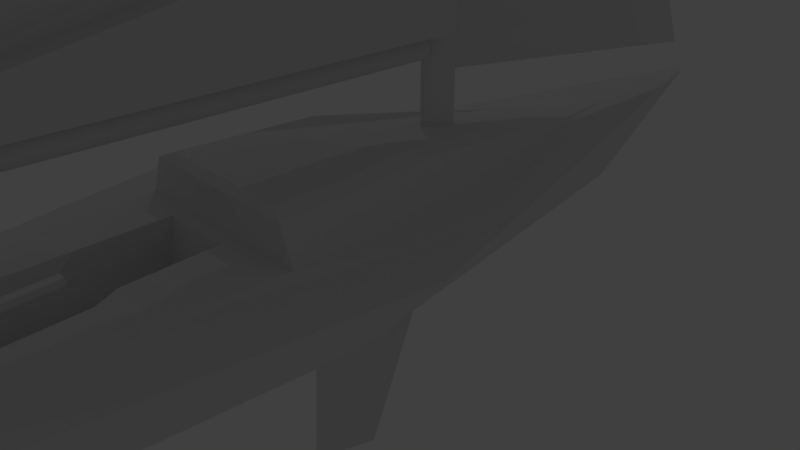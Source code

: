 # Source: boat.blend  (saved by Blender 2.79.0; exported with 4.5.12 LTS)
import bpy
from mathutils import Matrix  # noqa: F401  (used for matrix-valued properties, if any)

bpy.ops.wm.read_factory_settings(use_empty=True)
scene = bpy.context.scene
scene.name = 'Scene'

# ---- collections
col_collection_1 = bpy.data.collections.new('Collection 1'); scene.collection.children.link(col_collection_1)

# ---- world
world_world = bpy.data.worlds.new('World'); scene.world = world_world
world_world.color = (0.05088, 0.05088, 0.05088)
world_world.use_sun_shadow = False
world_world.sun_shadow_jitter_overblur = 0.0
world_world.cycles.sampling_method = 'MANUAL'

# ---- cameras
cam_camera = bpy.data.cameras.new('Camera')
cam_camera.clip_end = 100.0
cam_camera.lens = 35.0
cam_camera.sensor_width = 32.0
cam_camera.sensor_height = 18.0
cam_camera.ortho_scale = 7.314
cam_camera.dof.focus_distance = 0.0
cam_camera.dof.aperture_fstop = 128.0

# ---- lights
light_lamp = bpy.data.lights.new('Lamp', 'POINT')
light_lamp.transmission_factor = 0.0
light_lamp.cutoff_distance = 30.0
light_lamp.energy = 100.0
light_lamp.shadow_buffer_clip_start = 1.001
light_lamp.shadow_soft_size = 0.1
light_lamp.shadow_maximum_resolution = 0.006
light_lamp.use_absolute_resolution = True

# ---- meshes
me_cylinder_002 = bpy.data.meshes.new('Cylinder.002')
me_cylinder_002.from_pydata([(-0.2213, 1.511, -10.52), (-0.2213, 1.973, -10.52), (-0.2213, 1.024, -1.256), (-0.2213, 1.486, -1.256), (0.38, 1.511, -10.52), (0.38, 1.973, -10.52), (0.38, 1.024, -1.256), (0.38, 1.486, -1.256), (-0.2213, 1.486, -0.769), (-0.2213, 1.024, -0.769), (0.38, 1.486, -0.769), (0.38, 1.024, -0.769), (-0.2213, 1.353, -0.2751), (-0.2213, 0.8781, -0.1529), (0.38, 1.353, -0.2751), (0.38, 0.8781, -0.1529), (-0.2213, 1.081, 0.4392), (-0.2213, 0.5831, 0.2455), (0.38, 1.081, 0.4392), (0.38, 0.5831, 0.2455), (-0.2213, 0.5869, 0.7874), (-0.2213, 0.3455, 0.3929), (0.38, 0.5869, 0.7874), (0.38, 0.3455, 0.3929), (-0.2213, -1.172, 1.997), (-0.2213, -1.435, 1.601), (0.38, -1.172, 1.997), (0.38, -1.435, 1.601), (-0.2213, -1.387, 2.063), (-0.2213, -1.713, 1.7), (0.38, -1.387, 2.063), (0.38, -1.713, 1.7), (-0.2213, -1.646, 2.111), (-0.2213, -2.075, 1.835), (0.38, -1.646, 2.111), (0.38, -2.075, 1.835), (-0.2213, -1.838, 2.336), (-0.2213, -2.299, 2.183), (0.38, -1.838, 2.336), (0.38, -2.299, 2.183), (-0.2213, -1.907, 2.74), (-0.2213, -2.362, 2.656), (0.38, -1.907, 2.74), (0.38, -2.362, 2.656), (-0.2213, -2.045, 3.482), (-0.2213, -2.5, 3.398), (0.38, -2.045, 3.482), (0.38, -2.5, 3.398)], [], [(3, 1, 0, 2), (7, 6, 4, 5), (2, 6, 11, 9), (0, 1, 5, 4), (1, 3, 7, 5), (2, 0, 4, 6), (10, 8, 12, 14), (6, 7, 10, 11), (3, 2, 9, 8), (7, 3, 8, 10), (13, 15, 19, 17), (11, 10, 14, 15), (9, 11, 15, 13), (8, 9, 13, 12), (17, 19, 23, 21), (12, 13, 17, 16), (14, 12, 16, 18), (15, 14, 18, 19), (22, 20, 24, 26), (16, 17, 21, 20), (18, 16, 20, 22), (19, 18, 22, 23), (25, 27, 31, 29), (23, 22, 26, 27), (21, 23, 27, 25), (20, 21, 25, 24), (28, 29, 33, 32), (24, 25, 29, 28), (26, 24, 28, 30), (27, 26, 30, 31), (34, 32, 36, 38), (30, 28, 32, 34), (31, 30, 34, 35), (29, 31, 35, 33), (37, 39, 43, 41), (35, 34, 38, 39), (33, 35, 39, 37), (32, 33, 37, 36), (42, 40, 44, 46), (36, 37, 41, 40), (38, 36, 40, 42), (39, 38, 42, 43), (44, 45, 47, 46), (43, 42, 46, 47), (41, 43, 47, 45), (40, 41, 45, 44)])
me_cylinder_002.use_remesh_preserve_volume = False
me_cylinder_002.use_remesh_preserve_attributes = False
me_cylinder_002.use_mirror_vertex_groups = False
me_cylinder_002.update()
me_cylinder_000 = bpy.data.meshes.new('Cylinder.000')
me_cylinder_000.from_pydata([(-0.5115, -6.019, 1.069), (0.4876, -6.019, 1.069), (-0.1027, -5.417, 3.567), (0.7876, -6.001, -0.2), (0.03425, -5.986, -1.296), (-0.7192, -6.001, -0.2), (-0.5115, -15.63, 0.4624), (0.4876, -15.63, 0.4624), (-0.1027, -15.59, 1.794), (0.7876, -15.63, -0.214), (0.03425, -15.62, -0.7981), (-0.7192, -15.63, -0.214)], [], [(7, 8, 6), (0, 5, 11, 6), (1, 2, 8, 7), (6, 11, 10, 9, 7), (4, 3, 9, 10), (2, 0, 6, 8), (5, 4, 10, 11), (3, 1, 7, 9), (2, 1, 0), (1, 3, 4, 5, 0)])
me_cylinder_000.use_remesh_preserve_volume = False
me_cylinder_000.use_remesh_preserve_attributes = False
me_cylinder_000.use_mirror_vertex_groups = False
me_cylinder_000.update()
me_plane_004 = bpy.data.meshes.new('Plane.004')
me_plane_004.from_pydata([(-2.074e-07, -4.685, 3.078), (6.781e-08, -4.773, 3.269), (8.43e-08, -0.01076, 0.399), (2.035e-07, -0.01076, 12.94), (1.835e-07, -0.01076, 10.83), (1.7e-07, -0.01076, 9.416), (1.491e-07, -0.01076, 7.21), (1.32e-07, -0.01076, 5.412), (1.085e-07, -0.01076, 2.947), (9.791e-08, -0.01076, 1.831), (0.1093, -4.499, 3.825), (0.424, -4.049, 4.741), (0.9693, -3.055, 6.765), (1.114, -2.329, 8.24), (1.069, -1.437, 10.05), (0.7882, -0.8655, 11.21), (0.09971, -4.679, 3.082), (0.09971, -4.766, 3.273), (0.09971, -0.004538, 0.4033), (0.09971, -0.004538, 12.94), (0.09971, -0.004538, 10.83), (0.09971, -0.004538, 9.421), (0.09971, -0.004538, 7.214), (0.09971, -0.004538, 5.416), (0.09971, -0.004538, 2.951), (0.09971, -0.004538, 1.835), (0.209, -4.493, 3.83), (0.5237, -4.043, 4.746), (1.069, -3.049, 6.769), (1.213, -2.323, 8.245), (1.169, -1.431, 10.05), (0.888, -0.8593, 11.21)], [], [(0, 2, 9, 10, 1), (9, 8, 11, 10), (8, 7, 12, 11), (7, 6, 13, 12), (6, 5, 14, 13), (5, 4, 15, 14), (4, 3, 15), (15, 3, 14), (13, 14, 12), (16, 17, 26, 25, 18), (25, 26, 27, 24), (24, 27, 28, 23), (23, 28, 29, 22), (22, 29, 30, 21), (21, 30, 31, 20), (20, 31, 19), (31, 30, 19), (29, 28, 30), (9, 2, 18, 25), (10, 11, 27, 26), (3, 4, 20, 19), (11, 12, 28, 27), (4, 5, 21, 20), (5, 6, 22, 21), (6, 7, 23, 22), (14, 3, 19, 30), (2, 0, 16, 18), (7, 8, 24, 23), (12, 14, 30, 28), (0, 1, 17, 16), (8, 9, 25, 24), (1, 10, 26, 17)])
me_plane_004.use_remesh_preserve_volume = False
me_plane_004.use_remesh_preserve_attributes = False
me_plane_004.use_mirror_vertex_groups = False
me_plane_004.update()
me_plane_003 = bpy.data.meshes.new('Plane.003')
me_plane_003.from_pydata([(0.01096, -6.894, -0.06811), (0.01096, -6.888, 0.1518), (0.01096, -0.07625, 11.81), (0.01096, 0.04112, 0.04926), (0.01096, 0.02377, 1.788), (0.01096, 0.00893, 3.276), (0.01096, -0.001141, 4.285), (0.01096, -0.006983, 4.871), (0.01096, -0.01517, 5.692), (0.01096, -0.02283, 6.459), (0.01096, -0.03815, 7.995), (0.01096, -0.04689, 8.871), (0.01096, -0.05851, 10.04), (0.6102, -1.115, 10.04), (1.014, -1.795, 8.871), (1.172, -2.307, 7.995), (1.369, -3.204, 6.459), (1.368, -3.653, 5.692), (1.27, -4.132, 4.871), (1.172, -4.474, 4.285), (0.8639, -5.064, 3.276), (0.531, -5.933, 1.788), (0.9812, -3.186, 4.871), (0.4305, -1.382, 4.871), (1.361, -3.186, 6.459), (0.5909, -1.382, 6.459), (0.1337, -1.382, 1.788), (0.2912, -3.186, 1.788), (0.7685, -1.382, 9.58), (0.6983, -1.382, 7.995), (0.5481, -3.186, 3.276), (0.2448, -1.382, 3.276), (0.5208, -1.382, 5.692), (1.194, -3.186, 5.692), (0.7767, -1.382, 8.871), (1.365, -3.186, 6.491), (0.3692, -1.382, 4.285), (0.8375, -3.186, 4.285), (-0.1032, -6.861, -0.06811), (-0.1032, -6.856, 0.1518), (-0.1032, -0.04365, 11.81), (-0.1032, 0.07372, 0.04926), (-0.1032, 0.05637, 1.788), (-0.1032, 0.04153, 3.276), (-0.1032, 0.03146, 4.285), (-0.1032, 0.02562, 4.871), (-0.1032, 0.01743, 5.692), (-0.1032, 0.009772, 6.459), (-0.1032, -0.005546, 7.995), (-0.1032, -0.01429, 8.871), (-0.1032, -0.02591, 10.04), (0.4961, -1.082, 10.04), (0.8999, -1.763, 8.871), (1.058, -2.275, 7.995), (1.255, -3.172, 6.459), (1.254, -3.62, 5.692), (1.156, -4.099, 4.871), (1.058, -4.442, 4.285), (0.7498, -5.031, 3.276), (0.4169, -5.9, 1.788), (0.867, -3.153, 4.871), (0.3164, -1.349, 4.871), (1.247, -3.153, 6.459), (0.4768, -1.349, 6.459), (0.01954, -1.349, 1.788), (0.1771, -3.153, 1.788), (0.6543, -1.349, 9.58), (0.5842, -1.349, 7.995), (0.434, -3.153, 3.276), (0.1307, -1.349, 3.276), (0.4067, -1.349, 5.692), (1.08, -3.153, 5.692), (0.6626, -1.349, 8.871), (1.251, -3.153, 6.491), (0.2551, -1.349, 4.285), (0.7234, -3.153, 4.285)], [], [(21, 20, 30, 27), (20, 19, 37, 30), (19, 18, 22, 37), (18, 17, 33, 22), (17, 16, 24, 33), (16, 35, 24), (15, 14, 34, 29), (14, 28, 34), (13, 2, 12), (34, 11, 10, 29), (33, 32, 23, 22), (32, 8, 7, 23), (30, 31, 26, 27), (31, 5, 4, 26), (28, 13, 12, 11, 34), (24, 25, 32, 33), (25, 9, 8, 32), (37, 36, 31, 30), (36, 6, 5, 31), (35, 15, 29, 25, 24), (29, 10, 9, 25), (22, 23, 36, 37), (23, 7, 6, 36), (21, 27, 26, 4, 3, 0, 1), (59, 65, 68, 58), (58, 68, 75, 57), (57, 75, 60, 56), (56, 60, 71, 55), (55, 71, 62, 54), (54, 62, 73), (53, 67, 72, 52), (52, 72, 66), (51, 50, 40), (72, 67, 48, 49), (71, 60, 61, 70), (70, 61, 45, 46), (68, 65, 64, 69), (69, 64, 42, 43), (66, 72, 49, 50, 51), (62, 71, 70, 63), (63, 70, 46, 47), (75, 68, 69, 74), (74, 69, 43, 44), (73, 62, 63, 67, 53), (67, 63, 47, 48), (60, 75, 74, 61), (61, 74, 44, 45), (59, 39, 38, 41, 42, 64, 65), (4, 5, 43, 42), (19, 20, 58, 57), (2, 13, 51, 40), (5, 6, 44, 43), (20, 21, 59, 58), (28, 14, 52, 66), (15, 35, 73, 53), (6, 7, 45, 44), (13, 28, 66, 51), (21, 1, 39, 59), (14, 15, 53, 52), (7, 8, 46, 45), (0, 3, 41, 38), (35, 16, 54, 73), (8, 9, 47, 46), (1, 0, 38, 39), (16, 17, 55, 54), (9, 10, 48, 47), (12, 2, 40, 50), (17, 18, 56, 55), (10, 11, 49, 48), (3, 4, 42, 41), (18, 19, 57, 56), (11, 12, 50, 49)])
me_plane_003.use_remesh_preserve_volume = False
me_plane_003.use_remesh_preserve_attributes = False
me_plane_003.use_mirror_vertex_groups = False
me_plane_003.update()
me_plane_002 = bpy.data.meshes.new('Plane.002')
me_plane_002.from_pydata([(0.03052, -0.02226, 11.84), (0.03052, 0.09511, -0.01804), (0.03052, -6.932, 0.2214), (0.03052, -6.815, -0.01804), (-0.02269, -0.02226, 11.84), (-0.02269, 0.09511, -0.01804), (-0.02269, -6.932, 0.2214), (-0.02269, -6.815, -0.01804), (-0.01765, 0.3524, -0.1644), (-0.01636, 0.3524, -0.1644)], [(8, 9)], [(7, 6, 4, 5), (5, 1, 3, 7), (0, 4, 6, 2), (5, 4, 0, 1), (1, 0, 2, 3), (3, 2, 6, 7)])
me_plane_002.use_remesh_preserve_volume = False
me_plane_002.use_remesh_preserve_attributes = False
me_plane_002.use_mirror_vertex_groups = False
me_plane_002.update()
me_plane_001 = bpy.data.meshes.new('Plane.001')
me_plane_001.from_pydata([(0.3894, 0.3524, 1.059), (0.3894, 0.3524, 0.06877), (0.3894, -1.648, 1.059), (0.3894, -6.741, 0.06877), (-0.3441, 0.3524, 1.059), (-0.3441, 0.3524, 0.06877), (-0.3441, -1.648, 1.059), (-0.3441, -6.741, 0.06877), (-0.3441, -6.741, -0.1644), (0.3894, -6.741, -0.1644), (-0.3441, 0.3524, -0.1644), (0.3894, 0.3524, -0.1644)], [], [(5, 1, 11, 10), (7, 6, 4, 5), (5, 4, 0, 1), (3, 2, 6, 7), (1, 0, 2, 3), (0, 4, 6, 2), (10, 11, 9, 8), (3, 7, 8, 9), (1, 3, 9, 11), (7, 5, 10, 8)])
me_plane_001.use_remesh_preserve_volume = False
me_plane_001.use_remesh_preserve_attributes = False
me_plane_001.use_mirror_vertex_groups = False
me_plane_001.update()
me_plane = bpy.data.meshes.new('Plane')
me_plane.from_pydata([(3.273e-24, 0.1469, -0.1511), (-8.361e-17, -7.065, -0.1511), (0.03673, 0.1469, -0.1547), (0.03673, -7.065, -0.1547), (0.07205, 0.1469, -0.1654), (0.07205, -7.065, -0.1654), (0.1046, 0.1469, -0.1828), (0.1046, -7.065, -0.1828), (0.1331, 0.1469, -0.2062), (0.1331, -7.065, -0.2062), (0.1565, 0.1469, -0.2348), (0.1565, -7.065, -0.2348), (0.1739, 0.1469, -0.2673), (0.1739, -7.065, -0.2673), (0.1847, 0.1469, -0.3026), (0.1847, -7.065, -0.3026), (0.1883, 0.1469, -0.3394), (0.1883, -7.065, -0.3394), (0.1847, 0.1469, -0.3761), (0.1847, -7.065, -0.3761), (0.1739, 0.1469, -0.4114), (0.1739, -7.065, -0.4114), (0.1565, 0.1469, -0.444), (0.1565, -7.065, -0.444), (0.1331, 0.1469, -0.4725), (0.1331, -7.065, -0.4725), (0.1046, 0.1469, -0.4959), (0.1046, -7.065, -0.4959), (0.07205, 0.1469, -0.5133), (0.07205, -7.065, -0.5133), (0.03673, 0.1469, -0.524), (0.03673, -7.065, -0.524), (-6.135e-08, 0.1469, -0.5276), (-6.135e-08, -7.065, -0.5276), (-0.03673, 0.1469, -0.524), (-0.03673, -7.065, -0.524), (-0.07205, 0.1469, -0.5133), (-0.07205, -7.065, -0.5133), (-0.1046, 0.1469, -0.4959), (-0.1046, -7.065, -0.4959), (-0.1331, 0.1469, -0.4725), (-0.1331, -7.065, -0.4725), (-0.1565, 0.1469, -0.444), (-0.1565, -7.065, -0.444), (-0.1739, 0.1469, -0.4114), (-0.1739, -7.065, -0.4114), (-0.1847, 0.1469, -0.3761), (-0.1847, -7.065, -0.3761), (-0.1883, 0.1469, -0.3394), (-0.1883, -7.065, -0.3394), (-0.1847, 0.1469, -0.3026), (-0.1847, -7.065, -0.3026), (-0.1739, 0.1469, -0.2673), (-0.1739, -7.065, -0.2673), (-0.1565, 0.1469, -0.2348), (-0.1565, -7.065, -0.2348), (-0.1331, 0.1469, -0.2062), (-0.1331, -7.065, -0.2062), (-0.1046, 0.1469, -0.1828), (-0.1046, -7.065, -0.1828), (-0.07205, 0.1469, -0.1654), (-0.07205, -7.065, -0.1654), (-0.03673, 0.1469, -0.1547), (-0.03673, -7.065, -0.1547)], [], [(0, 1, 3, 2), (2, 3, 5, 4), (4, 5, 7, 6), (6, 7, 9, 8), (8, 9, 11, 10), (10, 11, 13, 12), (12, 13, 15, 14), (14, 15, 17, 16), (16, 17, 19, 18), (18, 19, 21, 20), (20, 21, 23, 22), (22, 23, 25, 24), (24, 25, 27, 26), (26, 27, 29, 28), (28, 29, 31, 30), (30, 31, 33, 32), (32, 33, 35, 34), (34, 35, 37, 36), (36, 37, 39, 38), (38, 39, 41, 40), (40, 41, 43, 42), (42, 43, 45, 44), (44, 45, 47, 46), (46, 47, 49, 48), (48, 49, 51, 50), (50, 51, 53, 52), (52, 53, 55, 54), (54, 55, 57, 56), (56, 57, 59, 58), (58, 59, 61, 60), (3, 1, 63, 61, 59, 57, 55, 53, 51, 49, 47, 45, 43, 41, 39, 37, 35, 33, 31, 29, 27, 25, 23, 21, 19, 17, 15, 13, 11, 9, 7, 5), (60, 61, 63, 62), (62, 63, 1, 0), (0, 2, 4, 6, 8, 10, 12, 14, 16, 18, 20, 22, 24, 26, 28, 30, 32, 34, 36, 38, 40, 42, 44, 46, 48, 50, 52, 54, 56, 58, 60, 62)])
me_plane.use_remesh_preserve_volume = False
me_plane.use_remesh_preserve_attributes = False
me_plane.use_mirror_vertex_groups = False
me_plane.update()
me_cylinder_001 = bpy.data.meshes.new('Cylinder.001')
me_cylinder_001.from_pydata([(-1.723e-08, -14.85, -4.34), (-1.723e-08, 43.68, -4.34), (0.1319, -14.85, -4.312), (0.1319, 43.68, -4.312), (0.2588, -14.85, -4.226), (0.2588, 43.68, -4.226), (0.3757, -14.85, -4.088), (0.3757, 43.68, -4.088), (0.4782, -14.85, -3.901), (0.4782, 43.68, -3.901), (0.5623, -14.85, -3.674), (0.5623, 43.68, -3.674), (0.6248, -14.85, -3.414), (0.6248, 43.68, -3.414), (0.6632, -14.85, -3.133), (0.6632, 43.68, -3.133), (0.6762, -14.85, -2.84), (0.6762, 43.68, -2.84), (0.6632, -14.85, -2.548), (0.6632, 43.68, -2.548), (0.6248, -14.85, -2.266), (0.6248, 43.68, -2.266), (0.5623, -14.85, -2.007), (0.5623, 43.68, -2.007), (0.4782, -14.85, -1.78), (0.4782, 43.68, -1.78), (0.3757, -14.85, -1.593), (0.3757, 43.68, -1.593), (0.2588, -14.85, -1.455), (0.2588, 43.68, -1.455), (0.1319, -14.85, -1.369), (0.1319, 43.68, -1.369), (-2.376e-07, -14.85, -1.341), (-2.376e-07, 43.68, -1.341), (-0.1319, -14.85, -1.369), (-0.1319, 43.68, -1.369), (-0.2588, -14.85, -1.455), (-0.2588, 43.68, -1.455), (-0.3757, -14.85, -1.593), (-0.3757, 43.68, -1.593), (-0.4782, -14.85, -1.78), (-0.4782, 43.68, -1.78), (-0.5623, -14.85, -2.007), (-0.5623, 43.68, -2.007), (-0.6248, -14.85, -2.266), (-0.6248, 43.68, -2.266), (-0.6632, -14.85, -2.548), (-0.6632, 43.68, -2.548), (-0.6762, -14.85, -2.84), (-0.6762, 43.68, -2.84), (-0.6632, -14.85, -3.133), (-0.6632, 43.68, -3.133), (-0.6248, -14.85, -3.414), (-0.6248, 43.68, -3.414), (-0.5623, -14.85, -3.674), (-0.5623, 43.68, -3.674), (-0.4782, -14.85, -3.901), (-0.4782, 43.68, -3.901), (-0.3757, -14.85, -4.088), (-0.3757, 43.68, -4.088), (-0.2588, -14.85, -4.226), (-0.2588, 43.68, -4.226), (-0.1319, -14.85, -4.312), (-0.1319, 43.68, -4.312), (0.08939, 64.84, -2.985), (8.664e-09, 64.84, -3.005), (0.1753, 64.84, -2.927), (0.2546, 64.84, -2.833), (0.324, 64.84, -2.707), (0.381, 64.84, -2.553), (0.4233, 64.84, -2.377), (0.4494, 64.84, -2.187), (0.4582, 64.84, -1.988), (0.4494, 64.84, -1.79), (0.4233, 64.84, -1.599), (0.381, 64.84, -1.424), (0.324, 64.84, -1.27), (0.2546, 64.84, -1.143), (0.1753, 64.84, -1.049), (0.08939, 64.84, -0.9916), (-1.406e-07, 64.84, -0.972), (-0.08939, 64.84, -0.9916), (-0.1753, 64.84, -1.049), (-0.2546, 64.84, -1.143), (-0.324, 64.84, -1.27), (-0.381, 64.84, -1.424), (-0.4233, 64.84, -1.599), (-0.4494, 64.84, -1.79), (-0.4582, 64.84, -1.988), (-0.4494, 64.84, -2.187), (-0.4233, 64.84, -2.377), (-0.381, 64.84, -2.553), (-0.324, 64.84, -2.707), (-0.2546, 64.84, -2.833), (-0.1753, 64.84, -2.927), (-0.08939, 64.84, -2.985), (-5.311, -14.86, 35.85), (-7.203, -9.265, 42.2), (-0.2981, -15.54, -23.35), (-0.2981, -8.326, -34.85), (5.311, -14.86, 35.85), (7.646, -9.265, 42.2), (0.2981, -15.54, -23.35), (0.2981, -8.326, -34.85), (5.66, -15.88, 9.089), (-5.66, -15.88, 9.089), (-12.44, -8.326, 9.089), (12.44, -8.326, 9.089), (-0.04109, -15.87, 8.235), (1.356, -15.78, -0.6411), (-0.04109, -15.77, -1.956), (-1.192, -15.78, -0.5589), (-0.04109, -28.49, 8.924), (1.356, -28.4, 4.582), (-0.04109, -28.39, 3.939), (-1.192, -28.4, 4.623), (-0.5115, -14.86, 35.85), (0.4876, -14.86, 35.85), (-0.1027, -14.26, 38.34), (0.7876, -14.84, 34.58), (0.03425, -14.83, 33.48), (-0.7192, -14.84, 34.58), (3.753, -8.338, 42.2), (-3.287, -8.338, 42.2), (-2.857, -7.519, 16.22), (2.177, -7.519, 16.22), (3.264, -12.52, 47.57), (-2.857, -12.52, 47.57), (-2.857, -11.27, 16.9), (2.177, -11.27, 16.9), (0.5623, 35.7, -2.007), (0.5623, 35.16, -2.007), (0.6632, 35.7, -2.548), (0.6632, 35.16, -2.548), (0.6632, 35.7, -3.133), (0.6632, 35.16, -3.133), (-0.6248, 35.7, -3.414), (-0.6248, 35.16, -3.414), (-0.6762, 35.7, -2.84), (-0.6762, 35.16, -2.84), (-0.6248, 35.7, -2.266), (-0.6248, 35.16, -2.266), (0.6248, 35.7, -2.266), (0.6248, 35.16, -2.266), (0.6762, 35.7, -2.84), (0.6762, 35.16, -2.84), (0.6248, 35.7, -3.414), (0.6248, 35.16, -3.414), (-0.6632, 35.7, -3.133), (-0.6632, 35.16, -3.133), (-0.6632, 35.7, -2.548), (-0.6632, 35.16, -2.548), (-0.5623, 35.7, -2.007), (-0.5623, 35.16, -2.007), (5.728, 35.55, -2.007), (5.728, 35.31, -2.007), (6.757, 35.55, -2.548), (6.757, 35.31, -2.548), (6.757, 35.55, -3.133), (6.757, 35.31, -3.133), (-6.365, 35.55, -3.414), (-6.365, 35.31, -3.414), (-6.889, 35.55, -2.84), (-6.889, 35.31, -2.84), (-6.365, 35.55, -2.266), (-6.365, 35.31, -2.266), (6.365, 35.55, -2.266), (6.365, 35.31, -2.266), (6.889, 35.55, -2.84), (6.889, 35.31, -2.84), (6.365, 35.55, -3.414), (6.365, 35.31, -3.414), (-6.757, 35.55, -3.133), (-6.757, 35.31, -3.133), (-6.757, 35.55, -2.548), (-6.757, 35.31, -2.548), (-5.728, 35.55, -2.007), (-5.728, 35.31, -2.007), (-0.6248, 18.55, -3.414), (-0.6248, 18.04, -3.414), (-0.6762, 18.54, -2.84), (-0.6762, 18.04, -2.84), (-0.6248, 18.53, -2.266), (-0.6248, 18.04, -2.266), (-0.4782, 18.52, -1.78), (-0.4782, 18.04, -1.78), (0.4782, 18.52, -1.78), (0.4782, 18.04, -1.78), (0.6248, 18.53, -2.266), (0.6248, 18.04, -2.266), (0.6762, 18.54, -2.84), (0.6762, 18.04, -2.84), (0.6248, 18.55, -3.414), (0.6248, 18.04, -3.414), (-0.5623, 18.56, -3.674), (-0.5623, 18.04, -3.674), (-0.6632, 18.55, -3.133), (-0.6632, 18.04, -3.133), (-0.6632, 18.54, -2.548), (-0.6632, 18.04, -2.548), (-0.5623, 18.53, -2.007), (-0.5623, 18.04, -2.007), (0.5623, 18.53, -2.007), (0.5623, 18.04, -2.007), (0.6632, 18.54, -2.548), (0.6632, 18.04, -2.548), (0.6632, 18.55, -3.133), (0.6632, 18.04, -3.133), (0.5623, 18.56, -3.674), (0.5623, 18.04, -3.674), (-5.57, 18.42, -3.067), (-5.57, 18.16, -3.067), (-6.024, 18.42, -2.775), (-6.024, 18.16, -2.775), (-5.57, 18.41, -2.484), (-5.57, 18.16, -2.484), (-4.276, 18.41, -2.236), (-4.276, 18.16, -2.236), (4.167, 18.41, -2.236), (4.167, 18.16, -2.236), (5.461, 18.41, -2.484), (5.461, 18.16, -2.484), (5.915, 18.42, -2.775), (5.915, 18.16, -2.775), (5.461, 18.42, -3.067), (5.461, 18.16, -3.067), (-5.018, 18.42, -3.199), (-5.018, 18.16, -3.199), (-5.91, 18.42, -2.924), (-5.91, 18.16, -2.924), (-5.91, 18.41, -2.627), (-5.91, 18.16, -2.627), (-5.018, 18.41, -2.352), (-5.018, 18.16, -2.352), (4.909, 18.41, -2.352), (4.909, 18.16, -2.352), (5.8, 18.41, -2.627), (5.8, 18.16, -2.627), (5.8, 18.42, -2.924), (5.8, 18.16, -2.924), (4.909, 18.42, -3.199), (4.909, 18.16, -3.199), (6.773, 35.55, -2.253), (6.773, 35.31, -2.253), (7.989, 35.55, -2.602), (7.989, 35.31, -2.602), (7.989, 35.55, -2.98), (7.989, 35.31, -2.98), (-7.526, 35.55, -3.162), (-7.526, 35.31, -3.162), (-8.146, 35.55, -2.791), (-8.146, 35.31, -2.791), (-7.526, 35.55, -2.421), (-7.526, 35.31, -2.421), (7.526, 35.55, -2.421), (7.526, 35.31, -2.421), (8.146, 35.55, -2.791), (8.146, 35.31, -2.791), (7.526, 35.55, -3.162), (7.526, 35.31, -3.162), (-7.989, 35.55, -2.98), (-7.989, 35.31, -2.98), (-7.989, 35.55, -2.602), (-7.989, 35.31, -2.602), (-6.773, 35.55, -2.253), (-6.773, 35.31, -2.253), (-8.091, 18.42, -3.096), (-8.091, 18.16, -3.096), (-8.754, 18.42, -2.804), (-8.754, 18.16, -2.804), (-8.091, 18.41, -2.513), (-8.091, 18.16, -2.513), (-6.206, 18.41, -2.265), (-6.206, 18.16, -2.265), (6.097, 18.41, -2.265), (6.097, 18.16, -2.265), (7.982, 18.41, -2.513), (7.982, 18.16, -2.513), (8.644, 18.42, -2.804), (8.644, 18.16, -2.804), (7.982, 18.42, -3.096), (7.982, 18.16, -3.096), (-7.288, 18.42, -3.228), (-7.288, 18.16, -3.228), (-8.586, 18.42, -2.953), (-8.586, 18.16, -2.953), (-8.586, 18.41, -2.656), (-8.586, 18.16, -2.656), (-7.288, 18.41, -2.381), (-7.288, 18.16, -2.381), (7.178, 18.41, -2.381), (7.178, 18.16, -2.381), (8.477, 18.41, -2.656), (8.477, 18.16, -2.656), (8.477, 18.42, -2.953), (8.477, 18.16, -2.953), (7.178, 18.42, -3.228), (7.178, 18.16, -3.228), (-3.341, 35.63, -3.414), (3.941, 35.62, -2.548), (7.005, -7.519, 9.089), (-6.468, -7.519, 9.089), (3.727, 35.62, -3.414), (-3.417, 35.63, -3.133), (-3.496, 35.63, -2.84), (-3.721, 35.61, -2.007), (-3.651, 35.62, -2.266), (3.797, 35.63, -3.133), (4.075, 35.6, -2.007), (4.011, 35.61, -2.266), (3.869, 35.63, -2.84), (-3.575, 35.63, -2.548), (-1.395, -7.735, -14.96), (-6.01, -7.519, 3.222), (6.165, -7.519, 3.078), (2.119, -7.728, -14.75), (-6.933, -7.519, 15.05), (7.341, -7.519, 15.13), (-3.341, 35.52, -3.414), (3.941, 35.51, -2.548), (6.052, -5.06, 9.089), (-5.525, -5.06, 9.089), (3.727, 35.51, -3.414), (-3.417, 35.52, -3.133), (-3.496, 35.52, -2.84), (-3.721, 35.5, -2.007), (-3.651, 35.51, -2.266), (3.797, 35.51, -3.133), (4.075, 35.49, -2.007), (4.011, 35.5, -2.266), (3.869, 35.51, -2.84), (-3.575, 35.52, -2.548), (-5.132, -5.06, 3.222), (5.33, -5.06, 3.078), (-5.925, -5.06, 15.05), (6.34, -5.06, 15.13), (5.123, -4.604, 9.527), (-4.607, -4.604, 9.527), (-1.038, -6.853, -10.69), (-4.276, -4.604, 4.596), (4.517, -4.604, 4.475), (1.703, -6.853, -10.5), (-4.943, -4.604, 14.54), (5.366, -4.604, 14.6), (-10.11, -8.744, 23.82), (-10.35, -8.701, 22.3), (-3.287, -7.926, 23.88), (-2.857, -7.657, 22.36), (10.5, -8.706, 22.46), (10.28, -8.749, 24.01), (2.372, -11.49, 22.4), (2.426, -11.55, 23.93), (2.436, -7.658, 22.4), (2.873, -7.927, 23.93), (-2.857, -9.036, 43.58), (-4.535, -8.24, 42.2), (-4.61, -7.75, 23.87), (-2.857, -9.062, 23.7), (4.997, -8.243, 42.2), (3.264, -9.101, 43.68), (3.841, -7.735, 23.95), (2.474, -8.753, 23.93), (-0.02778, -8.326, -34.85), (9.824, -8.326, -0.3779), (-7.635, -8.323, 22.32), (-5.887, -8.079, 22.34), (-9.233, -7.893, 9.089), (-9.611, -8.326, -1.147), (-7.561, -7.866, 1.34), (7.933, -7.909, 1.408), (0.8298, -8.214, -21.71), (-0.902, -8.212, -21.69), (9.106, -7.831, 9.089), (6.197, -8.146, 22.43), (8.667, -8.467, 22.45)], [], [(0, 1, 3, 2), (2, 3, 5, 4), (4, 5, 7, 6), (6, 7, 9, 8), (8, 9, 11, 208, 209, 10), (10, 209, 193, 12), (12, 193, 207, 14), (14, 207, 191, 16), (16, 191, 205, 18), (18, 205, 189, 20), (20, 189, 203, 22), (22, 203, 187, 24), (24, 187, 186, 25, 27, 26), (26, 27, 29, 28), (28, 29, 31, 30), (30, 31, 33, 32), (32, 33, 35, 34), (34, 35, 37, 36), (36, 37, 39, 38), (38, 39, 41, 184, 185, 40), (40, 185, 201, 42), (42, 201, 183, 44), (44, 183, 199, 46), (46, 199, 181, 48), (48, 181, 197, 50), (50, 197, 179, 52), (52, 179, 195, 54), (54, 195, 194, 55, 57, 56), (56, 57, 59, 58), (58, 59, 61, 60), (31, 29, 78, 79), (60, 61, 63, 62), (62, 63, 1, 0), (0, 2, 4, 6, 8, 10, 12, 14, 16, 18, 20, 22, 24, 26, 28, 30, 32, 34, 36, 38, 40, 42, 44, 46, 48, 50, 52, 54, 56, 58, 60, 62), (64, 65, 95, 94, 93, 92, 91, 90, 89, 88, 87, 86, 85, 84, 83, 82, 81, 80, 79, 78, 77, 76, 75, 74, 73, 72, 71, 70, 69, 68, 67, 66), (49, 47, 87, 88), (5, 3, 64, 66), (23, 21, 74, 75), (41, 39, 83, 84), (59, 57, 92, 93), (15, 13, 70, 71), (33, 31, 79, 80), (51, 49, 88, 89), (7, 5, 66, 67), (25, 23, 75, 76), (43, 41, 84, 85), (61, 59, 93, 94), (17, 15, 71, 72), (35, 33, 80, 81), (53, 51, 89, 90), (9, 7, 67, 68), (27, 25, 76, 77), (45, 43, 85, 86), (63, 61, 94, 95), (19, 17, 72, 73), (37, 35, 81, 82), (55, 53, 90, 91), (11, 9, 68, 69), (29, 27, 77, 78), (47, 45, 86, 87), (3, 1, 65, 64), (1, 63, 95, 65), (21, 19, 73, 74), (39, 37, 82, 83), (57, 55, 91, 92), (13, 11, 69, 70), (96, 97, 344, 345, 106, 105), (98, 99, 362, 103, 102), (102, 103, 363, 107, 104), (100, 126, 127, 96, 116, 118, 117), (98, 102, 104, 109, 110, 111, 105), (103, 370, 369, 363), (112, 115, 114, 113), (107, 372, 374, 348), (104, 107, 348, 349, 101, 100), (105, 106, 367, 99, 98), (105, 104, 100, 117, 119, 120, 121, 116, 96), (105, 111, 108, 109, 104), (108, 111, 115, 112), (110, 109, 113, 114), (111, 110, 114, 115), (109, 108, 112, 113), (125, 124, 128, 129), (126, 351, 350, 129, 128, 127), (123, 355, 354), (122, 353, 361, 359), (124, 347, 357, 354, 127, 128), (100, 101, 126), (154, 155, 243, 242), (141, 153, 177, 165), (150, 140, 45, 47), (140, 150, 311, 306), (132, 144, 17, 19), (139, 151, 175, 163), (142, 132, 19, 21), (130, 131, 155, 154, 308), (138, 150, 47, 49), (152, 140, 306, 305), (134, 146, 13, 15), (153, 152, 305, 176, 177), (148, 138, 49, 51), (150, 138, 304, 311), (130, 142, 21, 23), (131, 143, 167, 155), (140, 152, 43, 45), (136, 137, 161, 160, 298), (144, 134, 15, 17), (143, 133, 157, 167), (136, 148, 51, 53), (162, 172, 260, 250), (169, 159, 247, 257), (168, 156, 244, 256), (159, 171, 259, 247), (158, 168, 256, 246), (175, 165, 253, 263), (170, 158, 246, 258), (165, 177, 265, 253), (164, 174, 262, 252), (147, 146, 302, 170, 171), (146, 134, 307, 302), (151, 141, 165, 175), (134, 144, 310, 307), (135, 147, 171, 159), (144, 132, 299, 310), (145, 135, 159, 169), (138, 148, 303, 304), (133, 145, 169, 157), (148, 136, 298, 303), (149, 139, 163, 173), (132, 142, 309, 299), (137, 149, 173, 161), (142, 130, 308, 309), (235, 221, 277, 291), (198, 180, 212, 230), (188, 204, 133, 143), (199, 183, 215, 231), (186, 202, 131, 130, 23, 25), (183, 201, 233, 215), (182, 200, 153, 141), (182, 198, 230, 214), (180, 198, 151, 139), (200, 182, 214, 232), (178, 196, 149, 137), (186, 187, 219, 218), (206, 192, 147, 135), (201, 185, 217, 233), (204, 190, 145, 133), (187, 203, 235, 219), (202, 188, 143, 131), (184, 200, 232, 216), (200, 184, 41, 43, 152, 153), (202, 186, 218, 234), (198, 182, 141, 151), (185, 184, 216, 217), (196, 180, 139, 149), (203, 189, 221, 235), (194, 178, 137, 136, 53, 55), (189, 205, 237, 221), (192, 208, 11, 13, 146, 147), (188, 202, 234, 220), (190, 206, 135, 145), (218, 219, 275, 274), (221, 237, 293, 277), (220, 234, 290, 276), (217, 216, 272, 273), (223, 239, 295, 279), (236, 220, 276, 292), (237, 223, 279, 293), (238, 222, 278, 294), (241, 240, 296, 297), (222, 236, 292, 278), (225, 241, 297, 281), (239, 225, 281, 295), (240, 224, 280, 296), (180, 196, 228, 212), (181, 199, 231, 213), (197, 181, 213, 229), (196, 178, 210, 228), (178, 194, 226, 210), (179, 197, 229, 211), (195, 179, 211, 227), (192, 206, 238, 224), (208, 192, 224, 240), (207, 193, 225, 239), (193, 209, 241, 225), (194, 195, 227, 226), (190, 204, 236, 222), (209, 208, 240, 241), (206, 190, 222, 238), (205, 191, 223, 237), (204, 188, 220, 236), (191, 207, 239, 223), (263, 253, 252, 262), (245, 257, 256, 244), (255, 245, 244, 254), (251, 263, 262, 250), (247, 259, 258, 246), (261, 251, 250, 260), (243, 255, 254, 242), (253, 265, 264, 252), (257, 247, 246, 256), (249, 261, 260, 248), (157, 169, 257, 245), (172, 160, 248, 260), (171, 170, 258, 259), (173, 163, 251, 261), (156, 166, 254, 244), (161, 173, 261, 249), (166, 154, 242, 254), (167, 157, 245, 255), (155, 167, 255, 243), (160, 161, 249, 248), (174, 162, 250, 262), (177, 176, 264, 265), (176, 164, 252, 264), (163, 175, 263, 251), (277, 293, 292, 276), (275, 291, 290, 274), (271, 289, 288, 270), (269, 287, 286, 268), (267, 285, 284, 266), (295, 281, 280, 294), (293, 279, 278, 292), (291, 277, 276, 290), (289, 273, 272, 288), (287, 271, 270, 286), (285, 269, 268, 284), (283, 267, 266, 282), (281, 297, 296, 280), (279, 295, 294, 278), (234, 218, 274, 290), (216, 232, 288, 272), (219, 235, 291, 275), (233, 217, 273, 289), (232, 214, 270, 288), (214, 230, 286, 270), (215, 233, 289, 271), (226, 227, 283, 282), (231, 215, 271, 287), (230, 212, 268, 286), (212, 228, 284, 268), (213, 231, 287, 269), (229, 213, 269, 285), (228, 210, 266, 284), (210, 226, 282, 266), (211, 229, 285, 267), (227, 211, 267, 283), (224, 238, 294, 280), (321, 334, 342, 337), (306, 311, 174, 164), (305, 306, 164, 176), (311, 304, 162, 174), (302, 307, 158, 170), (307, 310, 168, 158), (310, 299, 156, 168), (304, 303, 172, 162), (303, 298, 160, 172), (299, 309, 166, 156), (309, 308, 154, 166), (314, 315, 333), (299, 310, 330, 319), (335, 320, 336, 343), (303, 304, 324, 323), (298, 303, 323, 318), (311, 306, 326, 331), (301, 316, 334, 321), (309, 299, 319, 329), (306, 305, 325, 326), (316, 317, 335, 334), (308, 309, 329, 328), (304, 311, 331, 324), (317, 300, 320, 335), (312, 313, 332), (307, 302, 322, 327), (313, 301, 321, 332), (310, 307, 327, 330), (300, 314, 333, 320), (122, 359, 358), (96, 127, 97), (336, 340, 341, 338, 339, 337), (337, 342, 343, 336), (333, 315, 341, 340), (332, 321, 337, 339), (334, 335, 343, 342), (315, 312, 338, 341), (320, 333, 340, 336), (312, 332, 339, 338), (118, 116, 117), (117, 116, 121, 120, 119), (351, 361, 352, 350), (350, 352, 125, 129), (348, 374, 373, 352, 360, 349), (349, 360, 358, 101), (347, 365, 364, 345, 344, 356), (346, 356, 355, 123), (354, 355, 97, 127), (355, 356, 344, 97), (356, 346, 347), (354, 357, 346, 123), (346, 357, 347), (358, 359, 126, 101), (359, 361, 351, 126), (360, 352, 353), (358, 360, 353, 122), (352, 361, 353), (363, 369, 372, 107), (314, 369, 370, 315), (315, 370, 371, 312), (312, 371, 368, 313), (313, 368, 366, 301), (366, 368, 367, 106), (367, 368, 371, 99), (99, 371, 370, 103, 362), (365, 316, 301, 366, 364), (364, 366, 106, 345), (372, 369, 314, 300), (374, 372, 300, 317, 373), (373, 317, 316, 365, 347, 124, 125, 352)])
me_cylinder_001.use_remesh_preserve_volume = False
me_cylinder_001.use_remesh_preserve_attributes = False
me_cylinder_001.use_mirror_vertex_groups = False
me_cylinder_001.update()

# ---- objects
ob_tiler = bpy.data.objects.new('tiler', me_cylinder_002)
ob_ruder = bpy.data.objects.new('ruder', me_cylinder_000)
ob_sailgenoa_onpower = bpy.data.objects.new('sailGenoa_onPower', me_plane_004)
ob_sailmain_sailup__onpower = bpy.data.objects.new('sailMain_sailup._onPower', me_plane_003)
ob_sailmain_sailup = bpy.data.objects.new('sailMain_sailup', me_plane_002)
ob_sailmain_laysybag = bpy.data.objects.new('sailMain_laysybag', me_plane_001)
ob_boom = bpy.data.objects.new('boom', me_plane)
ob_boat = bpy.data.objects.new('boat', me_cylinder_001)
ob_lamp = bpy.data.objects.new('Lamp', light_lamp)
ob_camera = bpy.data.objects.new('Camera', cam_camera)

# ---- transforms, parenting, visibility, modifiers, constraints
ob_tiler.location = (0.0, -5.866, 0.8356)
ob_tiler.rotation_euler = (1.571, -2.22e-16, -2.22e-16)
ob_tiler.scale = (0.1883, 0.1883, 0.1883)
ob_tiler.lineart.crease_threshold = 0.0
ob_ruder.location = (0.0, -5.866, 0.8356)
ob_ruder.rotation_euler = (1.571, -2.22e-16, -2.22e-16)
ob_ruder.scale = (0.1883, 0.1883, 0.1883)
ob_ruder.lineart.crease_threshold = 0.0
ob_sailgenoa_onpower.location = (-0.01252, 6.973, 1.196)
ob_sailgenoa_onpower.rotation_euler = (0.4182, -9.017e-17, 0.003482)
ob_sailgenoa_onpower.delta_rotation_euler = (0.0, 0.0, -0.04538)
ob_sailgenoa_onpower.lineart.crease_threshold = 0.0
ob_sailmain_sailup__onpower.location = (3.571e-26, 0.7099, 2.907)
ob_sailmain_sailup__onpower.lineart.crease_threshold = 0.0
ob_sailmain_sailup.location = (3.571e-26, 0.7099, 2.907)
ob_sailmain_sailup.hide_viewport = True
ob_sailmain_sailup.lineart.crease_threshold = 0.0
ob_sailmain_laysybag.location = (3.571e-26, 0.7099, 2.907)
ob_sailmain_laysybag.hide_viewport = True
ob_sailmain_laysybag.lineart.crease_threshold = 0.0
ob_boom.location = (3.571e-26, 0.7099, 2.907)
ob_boom.lineart.crease_threshold = 0.0
ob_boat.location = (0.0, 0.6685, 2.568)
ob_boat.rotation_euler = (1.571, -2.22e-16, -2.22e-16)
ob_boat.scale = (0.1883, 0.1883, 0.1883)
ob_boat.lineart.crease_threshold = 0.0
ob_lamp.location = (-8.437, 7.656, 13.61)
ob_lamp.rotation_euler = (0.6503, 0.05522, 1.866)
ob_lamp.lock_rotations_4d = False
ob_lamp.empty_display_type = 'ARROWS'
ob_lamp.color = (0.0, 0.0, 0.0, 0.0)
ob_lamp.lineart.crease_threshold = 0.0
ob_camera.location = (7.481, -6.508, 5.344)
ob_camera.rotation_euler = (1.109, 0.0, 0.8149)
ob_camera.lock_rotations_4d = False
ob_camera.empty_display_type = 'ARROWS'
ob_camera.color = (0.0, 0.0, 0.0, 0.0)
ob_camera.display_type = 'WIRE'
ob_camera.lineart.crease_threshold = 0.0

# ---- collection membership
col_collection_1.objects.link(ob_tiler)
col_collection_1.objects.link(ob_ruder)
col_collection_1.objects.link(ob_sailgenoa_onpower)
col_collection_1.objects.link(ob_sailmain_sailup__onpower)
col_collection_1.objects.link(ob_sailmain_sailup)
col_collection_1.objects.link(ob_sailmain_laysybag)
col_collection_1.objects.link(ob_boom)
col_collection_1.objects.link(ob_boat)
col_collection_1.objects.link(ob_lamp)
col_collection_1.objects.link(ob_camera)

# ---- scene / render settings (as saved in the file)
scene.camera = ob_camera
scene.frame_start = 1; scene.frame_end = 250; scene.frame_set(1)
scene.render.engine = 'BLENDER_EEVEE_NEXT'
scene.render.resolution_percentage = 50
scene.render.dither_intensity = 0.0
scene.cycles.use_denoising = False
scene.cycles.samples = 128
scene.cycles.sampling_pattern = 'TABULATED_SOBOL'
scene.cycles.use_adaptive_sampling = False
scene.cycles.use_light_tree = False
scene.cycles.blur_glossy = 0.0
scene.cycles.sample_clamp_indirect = 0.0
scene.view_settings.view_transform = 'Standard'
bpy.context.view_layer.update()
